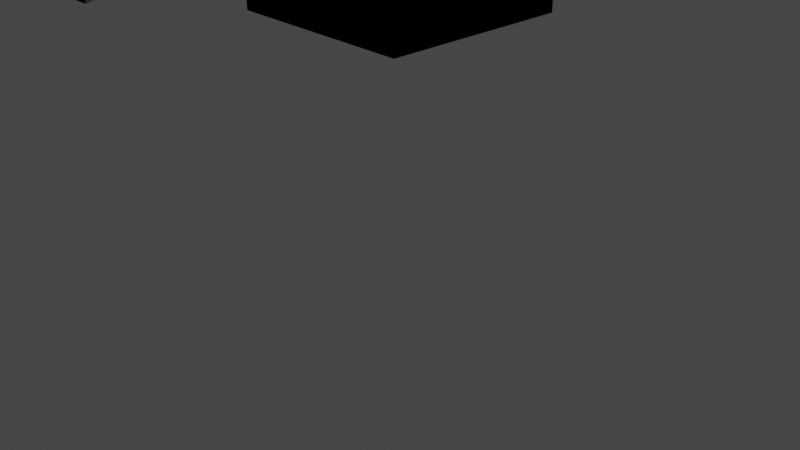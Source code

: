 # Source: mesh_coll_test.blend  (saved by Blender 2.80.75; exported with 4.5.12 LTS)
import bpy
from mathutils import Matrix  # noqa: F401  (used for matrix-valued properties, if any)

bpy.ops.wm.read_factory_settings(use_empty=True)
scene = bpy.context.scene
scene.name = 'Scene'

# ---- collections
col_collection = bpy.data.collections.new('Collection'); scene.collection.children.link(col_collection)

# ---- materials (node trees are filled in below, after node groups)
mat_material = bpy.data.materials.new('Material')
mat_material.alpha_threshold = 0.0
mat_material.use_transparent_shadow = False
mat_material.line_color = (0.0, 0.0, 0.0, 1.0)
mat_material_001 = bpy.data.materials.new('Material.001')
mat_material_001.alpha_threshold = 0.0
mat_material_001.use_transparent_shadow = False
mat_material_001.line_color = (0.0, 0.0, 0.0, 1.0)

# ---- material node trees
mat_material.use_nodes = True; mat_material.node_tree.nodes.clear()
_N = mat_material.node_tree.nodes; _L = mat_material.node_tree.links
n0 = _N.new('ShaderNodeOutputMaterial'); n0.name = 'Material Output'; n0.location = (300, 300)
n1 = _N.new('ShaderNodeBsdfPrincipled'); n1.name = 'Principled BSDF'; n1.location = (10, 300)
n1.distribution = 'GGX'
n1.subsurface_method = 'BURLEY'
n1.inputs[2].default_value = 0.4
n1.inputs[3].default_value = 1.45
n1.inputs[27].default_value = (0.0, 0.0, 0.0, 1.0)
n1.inputs[28].default_value = 1.0
_L.new(n1.outputs[0], n0.inputs[0])
n0.is_active_output = True
mat_material_001.use_nodes = True; mat_material_001.node_tree.nodes.clear()
_N = mat_material_001.node_tree.nodes; _L = mat_material_001.node_tree.links
n0 = _N.new('ShaderNodeOutputMaterial'); n0.name = 'Material Output'; n0.location = (300, 300)
n1 = _N.new('ShaderNodeBsdfPrincipled'); n1.name = 'Principled BSDF'; n1.location = (10, 300)
n1.distribution = 'GGX'
n1.subsurface_method = 'BURLEY'
n1.inputs[2].default_value = 0.4
n1.inputs[3].default_value = 1.45
n1.inputs[27].default_value = (0.0, 0.0, 0.0, 1.0)
n1.inputs[28].default_value = 1.0
_L.new(n1.outputs[0], n0.inputs[0])
n0.is_active_output = True

# ---- world
world_world = bpy.data.worlds.new('World'); scene.world = world_world
world_world.use_nodes = True; world_world.node_tree.nodes.clear()
_N = world_world.node_tree.nodes; _L = world_world.node_tree.links
n0 = _N.new('ShaderNodeOutputWorld'); n0.name = 'World Output'; n0.location = (300, 300)
n1 = _N.new('ShaderNodeBackground'); n1.name = 'Background'; n1.location = (10, 300)
n1.inputs[0].default_value = (0.05088, 0.05088, 0.05088, 1.0)
_L.new(n1.outputs[0], n0.inputs[0])
n0.is_active_output = True
world_world.color = (0.05088, 0.05088, 0.05088)
world_world.use_sun_shadow = False
world_world.sun_shadow_jitter_overblur = 0.0

# ---- cameras
cam_camera = bpy.data.cameras.new('Camera')
cam_camera.clip_end = 100.0
cam_camera.ortho_scale = 7.314

# ---- lights
light_light = bpy.data.lights.new('Light', 'POINT')
light_light.transmission_factor = 0.0
light_light.energy = 1000.0
light_light.shadow_soft_size = 0.1
light_light.shadow_maximum_resolution = 0.006
light_light.use_absolute_resolution = True

# ---- meshes
me_cube = bpy.data.meshes.new('Cube')
me_cube.from_pydata([(1.0, 1.0, 1.0), (1.0, 1.0, -1.0), (1.0, -1.0, 1.0), (1.0, -1.0, -1.0), (-1.0, 1.0, 1.0), (-1.0, 1.0, -1.0), (-1.0, -1.0, 1.0), (-1.0, -1.0, -1.0)], [], [(4, 2, 0), (2, 7, 3), (6, 5, 7), (1, 7, 5), (0, 3, 1), (4, 1, 5), (4, 6, 2), (2, 6, 7), (6, 4, 5), (1, 3, 7), (0, 2, 3), (4, 0, 1)])
_uv = me_cube.uv_layers.new(name='UVMap')
_uv.uv.foreach_set('vector', [0.875, 0.5, 0.625, 0.75, 0.625, 0.5, 0.625, 0.75, 0.375, 1.0, 0.375, 0.75, 0.625, 0.0, 0.375, 0.25, 0.375, 0.0, 0.375, 0.5, 0.125, 0.75, 0.125, 0.5, 0.625, 0.5, 0.375, 0.75, 0.375, 0.5, 0.625, 0.25, 0.375, 0.5, 0.375, 0.25, 0.875, 0.5, 0.875, 0.75, 0.625, 0.75, 0.625, 0.75, 0.625, 1.0, 0.375, 1.0, 0.625, 0.0, 0.625, 0.25, 0.375, 0.25, 0.375, 0.5, 0.375, 0.75, 0.125, 0.75, 0.625, 0.5, 0.625, 0.75, 0.375, 0.75, 0.625, 0.25, 0.625, 0.5, 0.375, 0.5])
me_cube.materials.append(mat_material)
me_cube.use_remesh_preserve_volume = False
me_cube.use_remesh_preserve_attributes = False
me_cube.use_mirror_vertex_groups = False
me_cube.update()
me_cube_001 = bpy.data.meshes.new('Cube.001')
me_cube_001.from_pydata([(1.0, 1.0, 1.0), (1.0, 1.0, -1.0), (1.0, -1.0, 1.0), (1.0, -1.0, -1.0), (-1.0, 1.0, 1.0), (-1.0, 1.0, -1.0), (-1.0, -1.0, 1.0), (-1.0, -1.0, -1.0)], [], [(0, 4, 6, 2), (3, 2, 6, 7), (7, 6, 4, 5), (5, 1, 3, 7), (1, 0, 2, 3), (5, 4, 0, 1)])
_uv = me_cube_001.uv_layers.new(name='UVMap')
_uv.uv.foreach_set('vector', [0.625, 0.5, 0.875, 0.5, 0.875, 0.75, 0.625, 0.75, 0.375, 0.75, 0.625, 0.75, 0.625, 1.0, 0.375, 1.0, 0.375, 0.0, 0.625, 0.0, 0.625, 0.25, 0.375, 0.25, 0.125, 0.5, 0.375, 0.5, 0.375, 0.75, 0.125, 0.75, 0.375, 0.5, 0.625, 0.5, 0.625, 0.75, 0.375, 0.75, 0.375, 0.25, 0.625, 0.25, 0.625, 0.5, 0.375, 0.5])
me_cube_001.materials.append(mat_material_001)
me_cube_001.use_remesh_preserve_volume = False
me_cube_001.use_remesh_preserve_attributes = False
me_cube_001.use_mirror_vertex_groups = False
me_cube_001.update()
me_cone_002 = bpy.data.meshes.new('Cone.002')
me_cone_002.from_pydata([(0.0, 1.0, -1.0), (0.866, -0.5, -1.0), (-0.866, -0.5, -1.0), (0.0, 1.0, -2.186), (0.866, -0.5, -2.186), (-0.866, -0.5, -2.186)], [], [(0, 2, 1), (3, 4, 5), (0, 5, 2), (2, 4, 1), (1, 3, 0), (0, 3, 5), (2, 5, 4), (1, 4, 3)])
_uv = me_cone_002.uv_layers.new(name='UVMap')
_uv.uv.foreach_set('vector', [0.75, 0.49, 0.5422, 0.13, 0.9578, 0.13, 0.75, 0.49, 0.9578, 0.13, 0.5422, 0.13, 0.75, 0.49, 0.5422, 0.13, 0.5422, 0.13, 0.5422, 0.13, 0.9578, 0.13, 0.9578, 0.13, 0.9578, 0.13, 0.75, 0.49, 0.75, 0.49, 0.75, 0.49, 0.75, 0.49, 0.5422, 0.13, 0.5422, 0.13, 0.5422, 0.13, 0.9578, 0.13, 0.9578, 0.13, 0.9578, 0.13, 0.75, 0.49])
me_cone_002.use_remesh_preserve_volume = False
me_cone_002.use_remesh_preserve_attributes = False
me_cone_002.use_mirror_vertex_groups = False
me_cone_002.update()
me_cone_003 = bpy.data.meshes.new('Cone.003')
me_cone_003.from_pydata([(0.0, 1.0, -1.0), (0.866, -0.5, -1.0), (-0.866, -0.5, -1.0), (0.0, 1.0, -2.186), (0.866, -0.5, -2.186), (-0.866, -0.5, -2.186)], [], [(0, 2, 1), (3, 4, 5), (0, 5, 2), (2, 4, 1), (1, 3, 0), (0, 3, 5), (2, 5, 4), (1, 4, 3)])
_uv = me_cone_003.uv_layers.new(name='UVMap')
_uv.uv.foreach_set('vector', [0.75, 0.49, 0.5422, 0.13, 0.9578, 0.13, 0.75, 0.49, 0.9578, 0.13, 0.5422, 0.13, 0.75, 0.49, 0.5422, 0.13, 0.5422, 0.13, 0.5422, 0.13, 0.9578, 0.13, 0.9578, 0.13, 0.9578, 0.13, 0.75, 0.49, 0.75, 0.49, 0.75, 0.49, 0.75, 0.49, 0.5422, 0.13, 0.5422, 0.13, 0.5422, 0.13, 0.9578, 0.13, 0.9578, 0.13, 0.9578, 0.13, 0.75, 0.49])
me_cone_003.use_remesh_preserve_volume = False
me_cone_003.use_remesh_preserve_attributes = False
me_cone_003.use_mirror_vertex_groups = False
me_cone_003.update()

# ---- objects
ob_nms_scene = bpy.data.objects.new('NMS_SCENE', None)
ob_cube = bpy.data.objects.new('Cube', me_cube)
ob_coll = bpy.data.objects.new('coll', me_cube_001)
ob_cone = bpy.data.objects.new('Cone', me_cone_002)
ob_cone_coll = bpy.data.objects.new('cone_coll', me_cone_003)
ob_light = bpy.data.objects.new('Light', light_light)
ob_camera = bpy.data.objects.new('Camera', cam_camera)

# ---- transforms, parenting, visibility, modifiers, constraints
ob_nms_scene.location = (0.0, 0.0, 0.0)
ob_nms_scene.lineart.crease_threshold = 0.0
ob_cube.parent = ob_nms_scene
ob_cube.location = (0.0, 0.0, 3.141)
ob_cube.lock_rotations_4d = False
ob_cube.empty_display_type = 'ARROWS'
ob_cube.lineart.crease_threshold = 0.0
ob_coll.parent = ob_cube
ob_coll.location = (0.0, 0.0, 0.0)
ob_coll.lock_rotations_4d = False
ob_coll.empty_display_type = 'ARROWS'
ob_coll.lineart.crease_threshold = 0.0
ob_cone.parent = ob_nms_scene
ob_cone.location = (-5.97, 0.0, 3.48)
ob_cone.lineart.crease_threshold = 0.0
ob_cone_coll.parent = ob_cone
ob_cone_coll.matrix_parent_inverse = Matrix(((1.0, -0.0, 0.0, 5.97), (-0.0, 1.0, -0.0, 0.0), (0.0, 0.0, 1.0, -3.48), (-0.0, 0.0, -0.0, 1.0)))
ob_cone_coll.location = (-5.97, 0.0, 3.48)
ob_cone_coll.lineart.crease_threshold = 0.0
ob_light.location = (4.076, 1.005, 5.904)
ob_light.rotation_euler = (0.6503, 0.05522, 1.866)
ob_light.lock_rotations_4d = False
ob_light.empty_display_type = 'ARROWS'
ob_light.color = (0.0, 0.0, 0.0, 0.0)
ob_light.lineart.crease_threshold = 0.0
ob_camera.location = (7.359, -6.926, 4.958)
ob_camera.rotation_euler = (1.109, 0.0, 0.8149)
ob_camera.lock_rotations_4d = False
ob_camera.empty_display_type = 'ARROWS'
ob_camera.color = (0.0, 0.0, 0.0, 0.0)
ob_camera.display_type = 'WIRE'
ob_camera.lineart.crease_threshold = 0.0

# ---- collection membership
scene.collection.objects.link(ob_nms_scene)
scene.collection.objects.link(ob_cube)
scene.collection.objects.link(ob_coll)
scene.collection.objects.link(ob_cone)
scene.collection.objects.link(ob_cone_coll)
col_collection.objects.link(ob_light)
col_collection.objects.link(ob_camera)

# ---- scene / render settings (as saved in the file)
scene.camera = ob_camera
scene.frame_start = 1; scene.frame_end = 250; scene.frame_set(1)
scene.render.engine = 'BLENDER_EEVEE_NEXT'
scene.cycles.use_denoising = False
scene.cycles.samples = 128
scene.cycles.sampling_pattern = 'TABULATED_SOBOL'
scene.cycles.use_adaptive_sampling = False
scene.cycles.use_light_tree = False
scene.view_settings.view_transform = 'Filmic'
bpy.context.view_layer.update()
